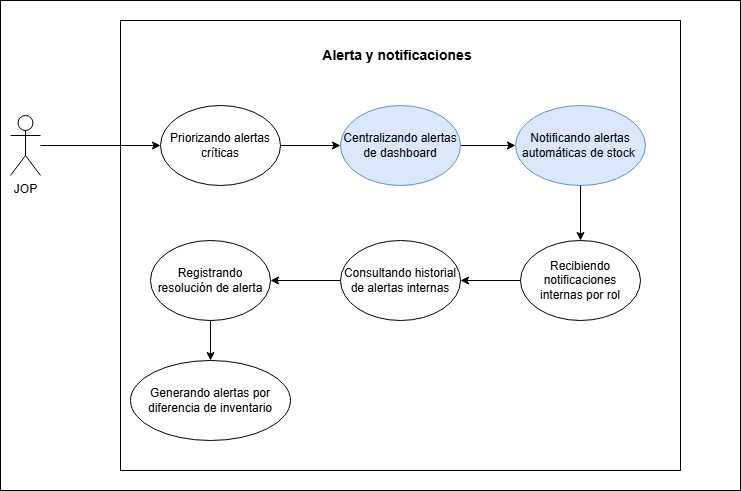

The diagram above was exported from draw.io. Its source (the exported page's mxGraphModel, read from the mxfile embedded in the PNG):
<mxGraphModel dx="2032" dy="515" grid="1" gridSize="10" guides="1" tooltips="1" connect="1" arrows="1" fold="1" page="1" pageScale="1" pageWidth="827" pageHeight="1169" math="0" shadow="0">
  <root>
    <mxCell id="0" />
    <mxCell id="1" parent="0" />
    <mxCell id="QNLsd_fWpQ5X49eWtjr8-1" parent="1" style="rounded=0;whiteSpace=wrap;html=1;" value="" vertex="1">
      <mxGeometry height="490" width="740" x="-810" y="250" as="geometry" />
    </mxCell>
    <mxCell id="AP9esDCUGmh7esEk_gm3-18" parent="1" style="rounded=0;whiteSpace=wrap;html=1;" value="" vertex="1">
      <mxGeometry height="450" width="560" x="-690" y="270" as="geometry" />
    </mxCell>
    <mxCell id="AP9esDCUGmh7esEk_gm3-2" edge="1" parent="1" source="AP9esDCUGmh7esEk_gm3-3" style="edgeStyle=orthogonalEdgeStyle;rounded=0;orthogonalLoop=1;jettySize=auto;html=1;" target="AP9esDCUGmh7esEk_gm3-5">
      <mxGeometry relative="1" as="geometry" />
    </mxCell>
    <mxCell id="AP9esDCUGmh7esEk_gm3-3" parent="1" style="ellipse;whiteSpace=wrap;html=1;" value="Priorizando alertas críticas" vertex="1">
      <mxGeometry height="80" width="120" x="-650" y="355" as="geometry" />
    </mxCell>
    <mxCell id="AP9esDCUGmh7esEk_gm3-4" edge="1" parent="1" source="AP9esDCUGmh7esEk_gm3-5" style="edgeStyle=orthogonalEdgeStyle;rounded=0;orthogonalLoop=1;jettySize=auto;html=1;" target="AP9esDCUGmh7esEk_gm3-12">
      <mxGeometry relative="1" as="geometry" />
    </mxCell>
    <mxCell id="AP9esDCUGmh7esEk_gm3-5" parent="1" style="ellipse;whiteSpace=wrap;html=1;fillColor=#dae8fc;strokeColor=#6c8ebf;" value="Centralizando alertas de dashboard" vertex="1">
      <mxGeometry height="80" width="120" x="-470" y="355" as="geometry" />
    </mxCell>
    <mxCell id="AP9esDCUGmh7esEk_gm3-6" parent="1" style="shape=umlActor;verticalLabelPosition=bottom;verticalAlign=top;html=1;outlineConnect=0;" value="JOP" vertex="1">
      <mxGeometry height="60" width="30" x="-800" y="365" as="geometry" />
    </mxCell>
    <mxCell id="AP9esDCUGmh7esEk_gm3-7" parent="1" style="ellipse;whiteSpace=wrap;html=1;" value="Recibiendo notificaciones internas por rol" vertex="1">
      <mxGeometry height="80" width="120" x="-290" y="490" as="geometry" />
    </mxCell>
    <mxCell id="AP9esDCUGmh7esEk_gm3-8" edge="1" parent="1" source="AP9esDCUGmh7esEk_gm3-9" style="edgeStyle=orthogonalEdgeStyle;rounded=0;orthogonalLoop=1;jettySize=auto;html=1;entryX=1;entryY=0.5;entryDx=0;entryDy=0;" target="AP9esDCUGmh7esEk_gm3-11">
      <mxGeometry relative="1" as="geometry" />
    </mxCell>
    <mxCell id="AP9esDCUGmh7esEk_gm3-9" parent="1" style="ellipse;whiteSpace=wrap;html=1;" value="Consultando historial de alertas internas" vertex="1">
      <mxGeometry height="80" width="120" x="-470" y="490" as="geometry" />
    </mxCell>
    <mxCell id="AP9esDCUGmh7esEk_gm3-10" edge="1" parent="1" source="AP9esDCUGmh7esEk_gm3-7" style="edgeStyle=orthogonalEdgeStyle;rounded=0;orthogonalLoop=1;jettySize=auto;html=1;entryX=1;entryY=0.5;entryDx=0;entryDy=0;" target="AP9esDCUGmh7esEk_gm3-9">
      <mxGeometry relative="1" as="geometry" />
    </mxCell>
    <mxCell id="AP9esDCUGmh7esEk_gm3-17" edge="1" parent="1" source="AP9esDCUGmh7esEk_gm3-11" style="edgeStyle=orthogonalEdgeStyle;rounded=0;orthogonalLoop=1;jettySize=auto;html=1;entryX=0.5;entryY=0;entryDx=0;entryDy=0;" target="AP9esDCUGmh7esEk_gm3-15">
      <mxGeometry relative="1" as="geometry" />
    </mxCell>
    <mxCell id="AP9esDCUGmh7esEk_gm3-11" parent="1" style="ellipse;whiteSpace=wrap;html=1;" value="Registrando resolución de alerta" vertex="1">
      <mxGeometry height="80" width="120" x="-660" y="490" as="geometry" />
    </mxCell>
    <mxCell id="AP9esDCUGmh7esEk_gm3-12" parent="1" style="ellipse;whiteSpace=wrap;html=1;fillColor=#dae8fc;strokeColor=#6c8ebf;" value="Notificando alertas automáticas de stock&amp;nbsp;" vertex="1">
      <mxGeometry height="80" width="130" x="-295" y="355" as="geometry" />
    </mxCell>
    <mxCell id="AP9esDCUGmh7esEk_gm3-13" edge="1" parent="1" source="AP9esDCUGmh7esEk_gm3-12" style="edgeStyle=orthogonalEdgeStyle;rounded=0;orthogonalLoop=1;jettySize=auto;html=1;" target="AP9esDCUGmh7esEk_gm3-7">
      <mxGeometry relative="1" as="geometry" />
    </mxCell>
    <mxCell id="AP9esDCUGmh7esEk_gm3-14" edge="1" parent="1" source="AP9esDCUGmh7esEk_gm3-6" style="edgeStyle=orthogonalEdgeStyle;rounded=0;orthogonalLoop=1;jettySize=auto;html=1;" target="AP9esDCUGmh7esEk_gm3-3">
      <mxGeometry relative="1" as="geometry" />
    </mxCell>
    <mxCell id="AP9esDCUGmh7esEk_gm3-15" parent="1" style="ellipse;whiteSpace=wrap;html=1;" value="Generando alertas por diferencia de inventario" vertex="1">
      <mxGeometry height="80" width="160" x="-680" y="610" as="geometry" />
    </mxCell>
    <mxCell id="AP9esDCUGmh7esEk_gm3-16" parent="1" style="text;html=1;whiteSpace=wrap;strokeColor=none;fillColor=none;align=center;verticalAlign=middle;rounded=0;" value="&lt;b&gt;&lt;font style=&quot;font-size: 14px;&quot;&gt;Alerta y notificaciones&lt;/font&gt;&lt;/b&gt;" vertex="1">
      <mxGeometry height="30" width="190" x="-508" y="290" as="geometry" />
    </mxCell>
  </root>
</mxGraphModel>